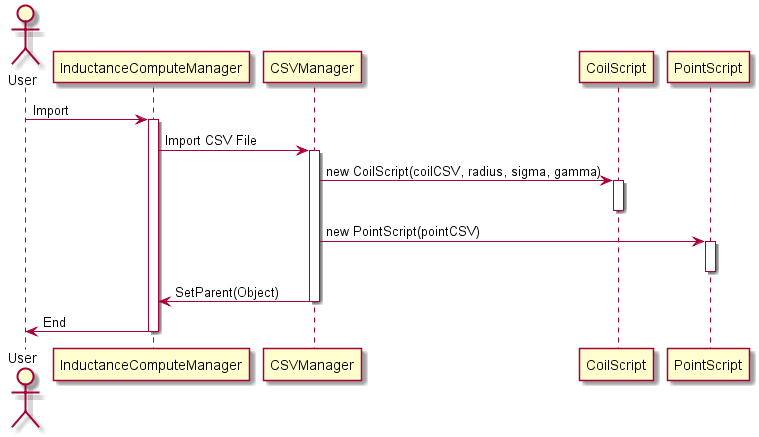

The diagram above was rendered by PlantUML. Its source (embedded in the PNG):
@startuml

actor User

User -> InductanceComputeManager: Import

activate InductanceComputeManager

InductanceComputeManager -> CSVManager: Import CSV File

activate CSVManager
CSVManager -> CoilScript: new CoilScript(coilCSV, radius, sigma, gamma)
activate CoilScript
deactivate CoilScript

CSVManager -> PointScript: new PointScript(pointCSV)
activate PointScript
deactivate PointScript

CSVManager -> InductanceComputeManager: SetParent(Object)
deactivate CSVManager

InductanceComputeManager -> User: End
deactivate InductanceComputeManager

@enduml